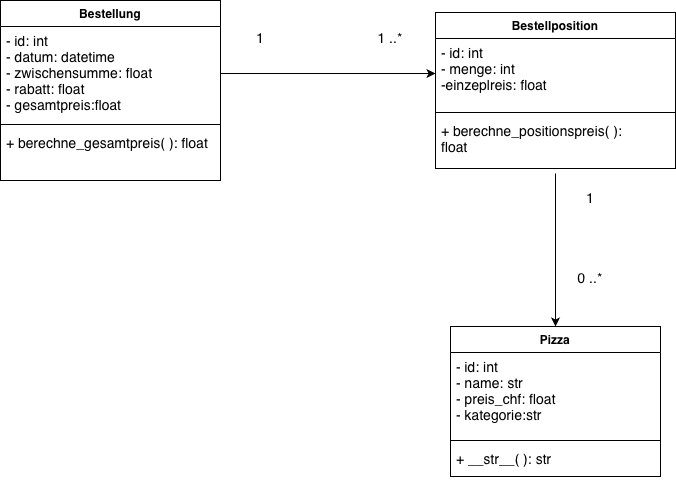

The diagram above was exported from draw.io. Its source (the exported page's mxGraphModel, read from the mxfile embedded in the PNG):
<mxGraphModel dx="1099" dy="767" grid="1" gridSize="10" guides="1" tooltips="1" connect="1" arrows="1" fold="1" page="1" pageScale="1" pageWidth="827" pageHeight="1169" math="0" shadow="0">
  <root>
    <mxCell id="0" />
    <mxCell id="1" parent="0" />
    <mxCell id="HH6G3QwtStGmgBDZinU3-14" parent="1" style="swimlane;fontStyle=1;align=center;verticalAlign=top;childLayout=stackLayout;horizontal=1;startSize=26;horizontalStack=0;resizeParent=1;resizeParentMax=0;resizeLast=0;collapsible=1;marginBottom=0;whiteSpace=wrap;html=1;" value="Pizza" vertex="1">
      <mxGeometry height="150" width="210" x="530" y="434" as="geometry" />
    </mxCell>
    <mxCell id="HH6G3QwtStGmgBDZinU3-15" parent="HH6G3QwtStGmgBDZinU3-14" style="text;strokeColor=none;fillColor=none;align=left;verticalAlign=top;spacingLeft=4;spacingRight=4;overflow=hidden;rotatable=0;points=[[0,0.5],[1,0.5]];portConstraint=eastwest;whiteSpace=wrap;html=1;" value="&lt;font style=&quot;font-size: 14px;&quot;&gt;- id: int&lt;/font&gt;&lt;div&gt;&lt;font style=&quot;font-size: 14px;&quot;&gt;- name: str&lt;/font&gt;&lt;/div&gt;&lt;div&gt;&lt;font style=&quot;font-size: 14px;&quot;&gt;- preis_chf: float&lt;/font&gt;&lt;/div&gt;&lt;div&gt;&lt;font style=&quot;font-size: 14px;&quot;&gt;- kategorie:str&lt;/font&gt;&lt;/div&gt;" vertex="1">
      <mxGeometry height="84" width="210" y="26" as="geometry" />
    </mxCell>
    <mxCell id="HH6G3QwtStGmgBDZinU3-16" parent="HH6G3QwtStGmgBDZinU3-14" style="line;strokeWidth=1;fillColor=none;align=left;verticalAlign=middle;spacingTop=-1;spacingLeft=3;spacingRight=3;rotatable=0;labelPosition=right;points=[];portConstraint=eastwest;strokeColor=inherit;" value="" vertex="1">
      <mxGeometry height="8" width="210" y="110" as="geometry" />
    </mxCell>
    <mxCell id="HH6G3QwtStGmgBDZinU3-17" parent="HH6G3QwtStGmgBDZinU3-14" style="text;strokeColor=none;fillColor=none;align=left;verticalAlign=top;spacingLeft=4;spacingRight=4;overflow=hidden;rotatable=0;points=[[0,0.5],[1,0.5]];portConstraint=eastwest;whiteSpace=wrap;html=1;" value="&lt;div&gt;&lt;font style=&quot;font-size: 14px;&quot;&gt;+ __str__( ): str&lt;/font&gt;&lt;/div&gt;" vertex="1">
      <mxGeometry height="32" width="210" y="118" as="geometry" />
    </mxCell>
    <mxCell id="HH6G3QwtStGmgBDZinU3-22" parent="1" style="swimlane;fontStyle=1;align=center;verticalAlign=top;childLayout=stackLayout;horizontal=1;startSize=26;horizontalStack=0;resizeParent=1;resizeParentMax=0;resizeLast=0;collapsible=1;marginBottom=0;whiteSpace=wrap;html=1;" value="Bestellposition" vertex="1">
      <mxGeometry height="156" width="240" x="515" y="120" as="geometry" />
    </mxCell>
    <mxCell id="HH6G3QwtStGmgBDZinU3-23" parent="HH6G3QwtStGmgBDZinU3-22" style="text;strokeColor=none;fillColor=none;align=left;verticalAlign=top;spacingLeft=4;spacingRight=4;overflow=hidden;rotatable=0;points=[[0,0.5],[1,0.5]];portConstraint=eastwest;whiteSpace=wrap;html=1;" value="&lt;font style=&quot;font-size: 14px;&quot;&gt;- id: int&lt;/font&gt;&lt;div&gt;&lt;font style=&quot;font-size: 14px;&quot;&gt;- menge: int&lt;/font&gt;&lt;/div&gt;&lt;div&gt;&lt;font style=&quot;font-size: 14px;&quot;&gt;-einzeplreis: float&lt;/font&gt;&lt;/div&gt;" vertex="1">
      <mxGeometry height="70" width="240" y="26" as="geometry" />
    </mxCell>
    <mxCell id="HH6G3QwtStGmgBDZinU3-24" parent="HH6G3QwtStGmgBDZinU3-22" style="line;strokeWidth=1;fillColor=none;align=left;verticalAlign=middle;spacingTop=-1;spacingLeft=3;spacingRight=3;rotatable=0;labelPosition=right;points=[];portConstraint=eastwest;strokeColor=inherit;" value="" vertex="1">
      <mxGeometry height="8" width="240" y="96" as="geometry" />
    </mxCell>
    <mxCell id="HH6G3QwtStGmgBDZinU3-25" parent="HH6G3QwtStGmgBDZinU3-22" style="text;strokeColor=none;fillColor=none;align=left;verticalAlign=top;spacingLeft=4;spacingRight=4;overflow=hidden;rotatable=0;points=[[0,0.5],[1,0.5]];portConstraint=eastwest;whiteSpace=wrap;html=1;" value="&lt;font style=&quot;font-size: 14px;&quot;&gt;+ berechne_positionspreis( ):&lt;/font&gt;&lt;div&gt;&lt;font style=&quot;font-size: 14px;&quot;&gt;float&lt;/font&gt;&lt;/div&gt;" vertex="1">
      <mxGeometry height="52" width="240" y="104" as="geometry" />
    </mxCell>
    <mxCell id="HH6G3QwtStGmgBDZinU3-18" parent="1" style="swimlane;fontStyle=1;align=center;verticalAlign=top;childLayout=stackLayout;horizontal=1;startSize=26;horizontalStack=0;resizeParent=1;resizeParentMax=0;resizeLast=0;collapsible=1;marginBottom=0;whiteSpace=wrap;html=1;" value="Bestellung" vertex="1">
      <mxGeometry height="180" width="220" x="80" y="108" as="geometry" />
    </mxCell>
    <mxCell id="HH6G3QwtStGmgBDZinU3-19" parent="HH6G3QwtStGmgBDZinU3-18" style="text;strokeColor=none;fillColor=none;align=left;verticalAlign=top;spacingLeft=4;spacingRight=4;overflow=hidden;rotatable=0;points=[[0,0.5],[1,0.5]];portConstraint=eastwest;whiteSpace=wrap;html=1;" value="&lt;font style=&quot;font-size: 14px;&quot;&gt;- id: int&lt;/font&gt;&lt;div&gt;&lt;font style=&quot;font-size: 14px;&quot;&gt;- datum: datetime&lt;/font&gt;&lt;/div&gt;&lt;div&gt;&lt;font style=&quot;font-size: 14px;&quot;&gt;- zwischensumme: float&lt;/font&gt;&lt;/div&gt;&lt;div&gt;&lt;font style=&quot;font-size: 14px;&quot;&gt;- rabatt: float&lt;/font&gt;&lt;/div&gt;&lt;div&gt;&lt;font style=&quot;font-size: 14px;&quot;&gt;- gesamtpreis:float&lt;/font&gt;&lt;/div&gt;" vertex="1">
      <mxGeometry height="94" width="220" y="26" as="geometry" />
    </mxCell>
    <mxCell id="HH6G3QwtStGmgBDZinU3-20" parent="HH6G3QwtStGmgBDZinU3-18" style="line;strokeWidth=1;fillColor=none;align=left;verticalAlign=middle;spacingTop=-1;spacingLeft=3;spacingRight=3;rotatable=0;labelPosition=right;points=[];portConstraint=eastwest;strokeColor=inherit;" value="" vertex="1">
      <mxGeometry height="8" width="220" y="120" as="geometry" />
    </mxCell>
    <mxCell id="HH6G3QwtStGmgBDZinU3-21" parent="HH6G3QwtStGmgBDZinU3-18" style="text;strokeColor=none;fillColor=none;align=left;verticalAlign=top;spacingLeft=4;spacingRight=4;overflow=hidden;rotatable=0;points=[[0,0.5],[1,0.5]];portConstraint=eastwest;whiteSpace=wrap;html=1;" value="&lt;font style=&quot;font-size: 14px;&quot;&gt;+ berechne_gesamtpreis( ): float&lt;/font&gt;" vertex="1">
      <mxGeometry height="52" width="220" y="128" as="geometry" />
    </mxCell>
    <mxCell id="HH6G3QwtStGmgBDZinU3-27" edge="1" parent="1" source="HH6G3QwtStGmgBDZinU3-19" style="endArrow=classic;html=1;rounded=0;entryX=0;entryY=0.5;entryDx=0;entryDy=0;exitX=1;exitY=0.5;exitDx=0;exitDy=0;" target="HH6G3QwtStGmgBDZinU3-23" value="">
      <mxGeometry height="50" relative="1" width="50" as="geometry">
        <mxPoint x="450" y="380" as="sourcePoint" />
        <mxPoint x="500" y="330" as="targetPoint" />
      </mxGeometry>
    </mxCell>
    <mxCell id="HH6G3QwtStGmgBDZinU3-28" edge="1" parent="1" style="endArrow=classic;html=1;rounded=0;entryX=0.5;entryY=0;entryDx=0;entryDy=0;" target="HH6G3QwtStGmgBDZinU3-14" value="">
      <mxGeometry height="50" relative="1" width="50" as="geometry">
        <mxPoint x="635" y="281" as="sourcePoint" />
        <mxPoint x="500" y="330" as="targetPoint" />
      </mxGeometry>
    </mxCell>
    <mxCell id="HH6G3QwtStGmgBDZinU3-29" parent="1" style="text;html=1;whiteSpace=wrap;strokeColor=none;fillColor=none;align=center;verticalAlign=middle;rounded=0;" value="&lt;font style=&quot;font-size: 14px;&quot;&gt;1&lt;/font&gt;" vertex="1">
      <mxGeometry height="30" width="60" x="310" y="130" as="geometry" />
    </mxCell>
    <mxCell id="HH6G3QwtStGmgBDZinU3-30" parent="1" style="text;html=1;whiteSpace=wrap;strokeColor=none;fillColor=none;align=center;verticalAlign=middle;rounded=0;" value="&lt;font style=&quot;font-size: 14px;&quot;&gt;1 ..*&lt;/font&gt;" vertex="1">
      <mxGeometry height="30" width="60" x="440" y="130" as="geometry" />
    </mxCell>
    <mxCell id="HH6G3QwtStGmgBDZinU3-31" parent="1" style="text;html=1;whiteSpace=wrap;strokeColor=none;fillColor=none;align=center;verticalAlign=middle;rounded=0;" value="&lt;font style=&quot;font-size: 14px;&quot;&gt;0 ..*&lt;/font&gt;" vertex="1">
      <mxGeometry height="30" width="60" x="640" y="370" as="geometry" />
    </mxCell>
    <mxCell id="HH6G3QwtStGmgBDZinU3-32" parent="1" style="text;html=1;whiteSpace=wrap;strokeColor=none;fillColor=none;align=center;verticalAlign=middle;rounded=0;" value="&lt;font style=&quot;font-size: 14px;&quot;&gt;1&lt;/font&gt;" vertex="1">
      <mxGeometry height="30" width="60" x="640" y="290" as="geometry" />
    </mxCell>
  </root>
</mxGraphModel>